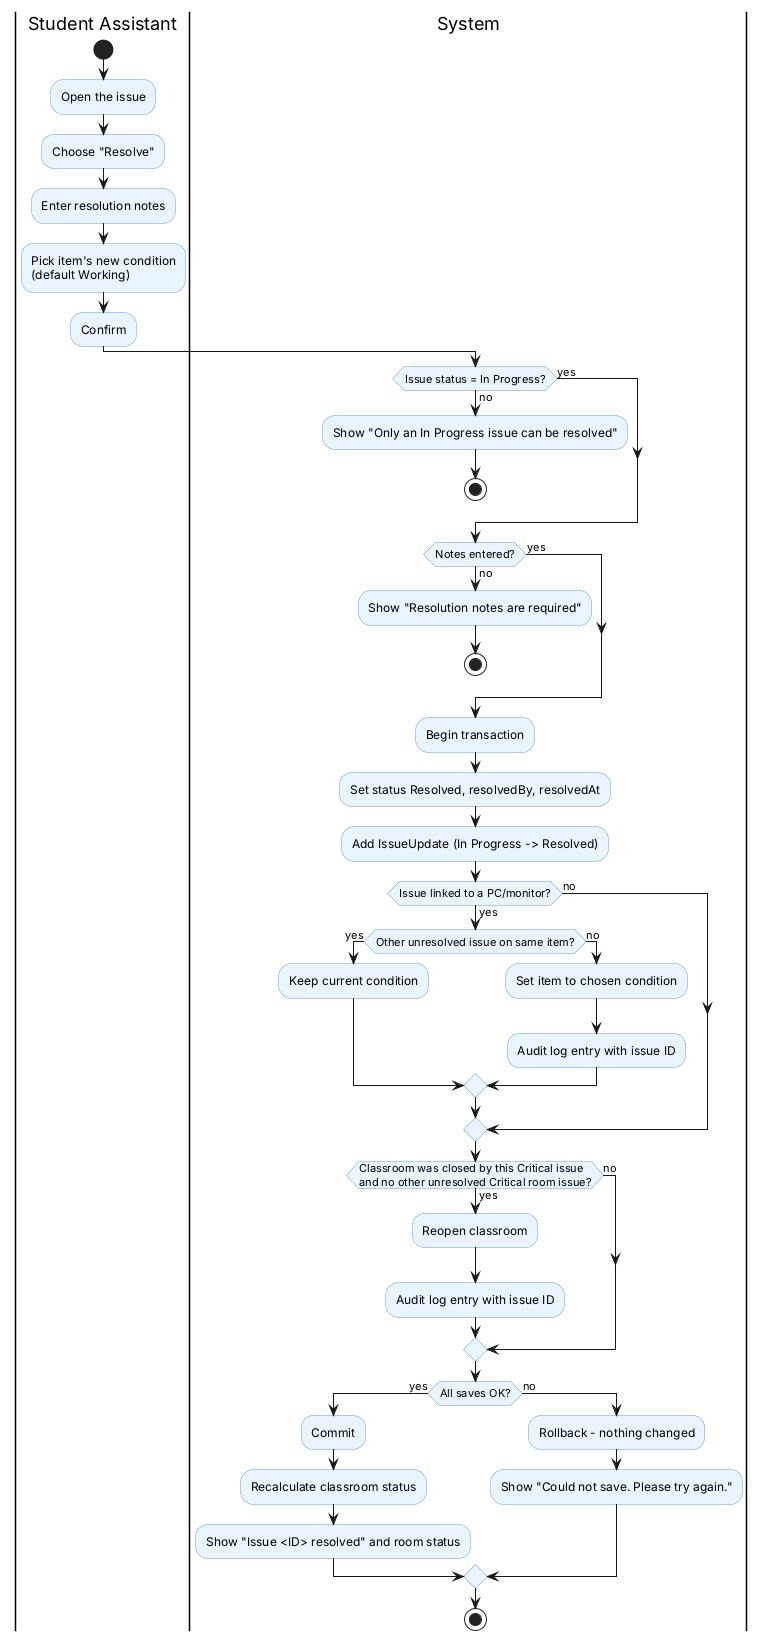

The diagram above was rendered by PlantUML. Its source (embedded in the PNG):
@startuml act-resolve-issue
' SP4 - Activity: Resolve an Issue workflow (US-ISS-05)
skinparam shadowing false
skinparam activity {
  BackgroundColor #EAF4FF
  BorderColor #6C9BD2
}
|Student Assistant|
start
:Open the issue;
:Choose "Resolve";
:Enter resolution notes;
:Pick item's new condition\n(default Working);
:Confirm;
|System|
if (Issue status = In Progress?) then (no)
  :Show "Only an In Progress issue can be resolved";
  stop
else (yes)
endif
if (Notes entered?) then (no)
  :Show "Resolution notes are required";
  stop
else (yes)
endif
:Begin transaction;
:Set status Resolved, resolvedBy, resolvedAt;
:Add IssueUpdate (In Progress -> Resolved);
if (Issue linked to a PC/monitor?) then (yes)
  if (Other unresolved issue on same item?) then (yes)
    :Keep current condition;
  else (no)
    :Set item to chosen condition;
    :Audit log entry with issue ID;
  endif
else (no)
endif
if (Classroom was closed by this Critical issue\nand no other unresolved Critical room issue?) then (yes)
  :Reopen classroom;
  :Audit log entry with issue ID;
else (no)
endif
if (All saves OK?) then (yes)
  :Commit;
  :Recalculate classroom status;
  :Show "Issue <ID> resolved" and room status;
else (no)
  :Rollback - nothing changed;
  :Show "Could not save. Please try again.";
endif
stop
@enduml